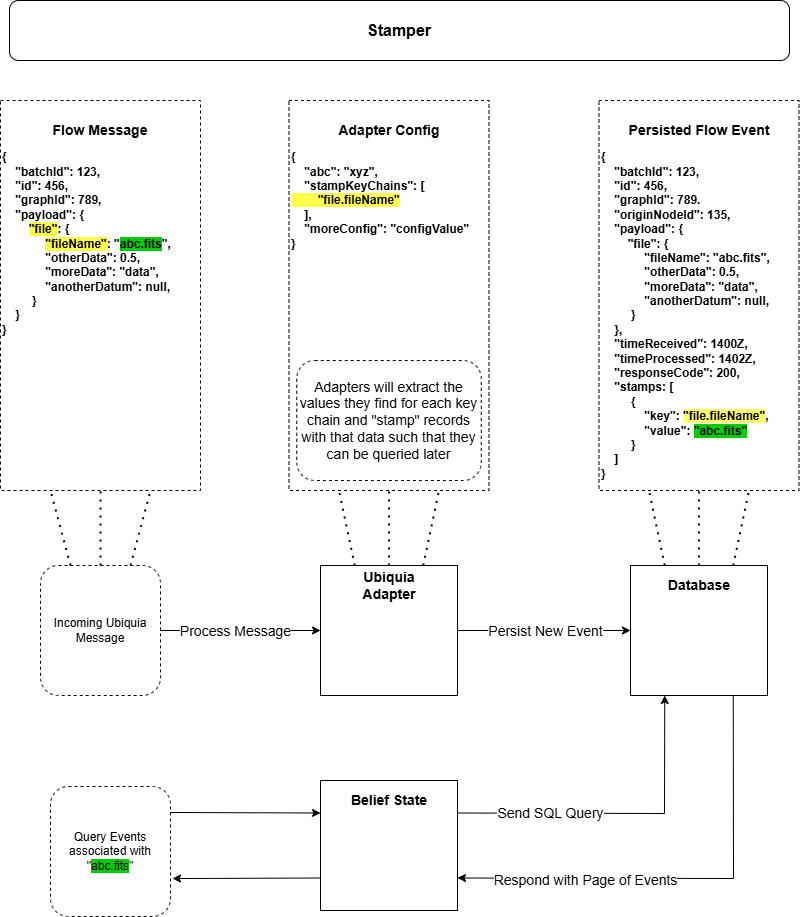

The diagram above was exported from draw.io. Its source (the exported page's mxGraphModel, read from the mxfile embedded in the PNG):
<mxGraphModel dx="1042" dy="623" grid="1" gridSize="10" guides="1" tooltips="1" connect="1" arrows="1" fold="1" page="1" pageScale="1" pageWidth="850" pageHeight="1100" math="0" shadow="0">
  <root>
    <mxCell id="0" />
    <mxCell id="1" parent="0" />
    <mxCell id="DDWZI8dJ0_cC9ChXXDPw-1" value="&lt;b&gt;&lt;font style=&quot;font-size: 16px&quot;&gt;Stamper&lt;/font&gt;&lt;/b&gt;" style="rounded=1;whiteSpace=wrap;html=1;" parent="1" vertex="1">
      <mxGeometry x="35" y="10" width="780" height="60" as="geometry" />
    </mxCell>
    <mxCell id="Tpc7haU-ytHmBn6zNkZh-1" value="" style="rounded=0;whiteSpace=wrap;html=1;fontSize=16;" parent="1" vertex="1">
      <mxGeometry x="346" y="575" width="137" height="130" as="geometry" />
    </mxCell>
    <mxCell id="Tpc7haU-ytHmBn6zNkZh-3" value="" style="endArrow=classic;html=1;rounded=0;exitX=1;exitY=0.5;exitDx=0;exitDy=0;entryX=0;entryY=0.5;entryDx=0;entryDy=0;" parent="1" source="Tpc7haU-ytHmBn6zNkZh-5" target="Tpc7haU-ytHmBn6zNkZh-1" edge="1">
      <mxGeometry width="50" height="50" relative="1" as="geometry">
        <mxPoint x="156" y="640" as="sourcePoint" />
        <mxPoint x="426" y="725" as="targetPoint" />
      </mxGeometry>
    </mxCell>
    <mxCell id="Tpc7haU-ytHmBn6zNkZh-29" value="Process Message" style="edgeLabel;html=1;align=center;verticalAlign=middle;resizable=0;points=[];fontSize=14;" parent="Tpc7haU-ytHmBn6zNkZh-3" vertex="1" connectable="0">
      <mxGeometry x="-0.1375" y="-3" relative="1" as="geometry">
        <mxPoint x="5" y="-3" as="offset" />
      </mxGeometry>
    </mxCell>
    <mxCell id="Tpc7haU-ytHmBn6zNkZh-5" value="Incoming Ubiquia&lt;br&gt;Message" style="rounded=1;whiteSpace=wrap;html=1;dashed=1;" parent="1" vertex="1">
      <mxGeometry x="66" y="575" width="120" height="130" as="geometry" />
    </mxCell>
    <mxCell id="Tpc7haU-ytHmBn6zNkZh-7" value="" style="endArrow=none;dashed=1;html=1;dashPattern=1 3;strokeWidth=2;rounded=0;exitX=0.25;exitY=0;exitDx=0;exitDy=0;entryX=0.25;entryY=1;entryDx=0;entryDy=0;" parent="1" source="Tpc7haU-ytHmBn6zNkZh-5" target="Tpc7haU-ytHmBn6zNkZh-10" edge="1">
      <mxGeometry width="50" height="50" relative="1" as="geometry">
        <mxPoint x="66" y="490" as="sourcePoint" />
        <mxPoint x="76" y="530" as="targetPoint" />
      </mxGeometry>
    </mxCell>
    <mxCell id="Tpc7haU-ytHmBn6zNkZh-8" value="" style="endArrow=none;dashed=1;html=1;dashPattern=1 3;strokeWidth=2;rounded=0;exitX=0.5;exitY=0;exitDx=0;exitDy=0;entryX=0.5;entryY=1;entryDx=0;entryDy=0;" parent="1" source="Tpc7haU-ytHmBn6zNkZh-5" target="Tpc7haU-ytHmBn6zNkZh-10" edge="1">
      <mxGeometry width="50" height="50" relative="1" as="geometry">
        <mxPoint x="216" y="470" as="sourcePoint" />
        <mxPoint x="126" y="530" as="targetPoint" />
      </mxGeometry>
    </mxCell>
    <mxCell id="Tpc7haU-ytHmBn6zNkZh-9" value="" style="endArrow=none;dashed=1;html=1;dashPattern=1 3;strokeWidth=2;rounded=0;exitX=0.75;exitY=0;exitDx=0;exitDy=0;entryX=0.75;entryY=1;entryDx=0;entryDy=0;" parent="1" source="Tpc7haU-ytHmBn6zNkZh-5" target="Tpc7haU-ytHmBn6zNkZh-10" edge="1">
      <mxGeometry width="50" height="50" relative="1" as="geometry">
        <mxPoint x="156" y="570" as="sourcePoint" />
        <mxPoint x="186" y="540" as="targetPoint" />
      </mxGeometry>
    </mxCell>
    <mxCell id="Tpc7haU-ytHmBn6zNkZh-10" value="&lt;br&gt;&lt;br&gt;&lt;br&gt;&lt;b&gt;{&lt;br&gt;&amp;nbsp; &amp;nbsp; &quot;batchId&quot;: 123,&lt;br&gt;&amp;nbsp; &amp;nbsp; &quot;id&quot;: 456,&lt;br&gt;&amp;nbsp; &amp;nbsp; &quot;graphId&quot;: 789,&lt;br&gt;&amp;nbsp; &amp;nbsp; &quot;payload&quot;: {&amp;nbsp;&lt;br&gt;&amp;nbsp; &amp;nbsp; &amp;nbsp; &amp;nbsp; &lt;span style=&quot;background-color: rgb(255, 255, 74);&quot;&gt;&quot;file&quot;&lt;/span&gt;: {&lt;br&gt;&amp;nbsp; &amp;nbsp; &amp;nbsp; &amp;nbsp; &amp;nbsp; &amp;nbsp; &amp;nbsp;&lt;span style=&quot;background-color: rgb(255, 255, 74);&quot;&gt;&quot;fileName&quot;&lt;/span&gt;: &quot;&lt;span style=&quot;background-color: rgb(0, 204, 0);&quot;&gt;abc.fits&lt;/span&gt;&quot;,&lt;br&gt;&amp;nbsp; &amp;nbsp; &amp;nbsp; &amp;nbsp; &amp;nbsp; &amp;nbsp; &amp;nbsp;&quot;otherData&quot;: 0.5,&lt;br&gt;&amp;nbsp; &amp;nbsp; &amp;nbsp; &amp;nbsp; &amp;nbsp; &amp;nbsp; &amp;nbsp;&quot;moreData&quot;: &quot;data&quot;,&lt;br&gt;&amp;nbsp; &amp;nbsp; &amp;nbsp; &amp;nbsp; &amp;nbsp; &amp;nbsp; &amp;nbsp;&quot;anotherDatum&quot;: null,&lt;br&gt;&amp;nbsp; &amp;nbsp; &amp;nbsp; &amp;nbsp; &amp;nbsp;}&lt;br&gt;&amp;nbsp; &amp;nbsp; }&lt;br&gt;}&lt;br&gt;&lt;/b&gt;" style="rounded=0;whiteSpace=wrap;html=1;dashed=1;align=left;verticalAlign=top;" parent="1" vertex="1">
      <mxGeometry x="26" y="110" width="200" height="390" as="geometry" />
    </mxCell>
    <mxCell id="Tpc7haU-ytHmBn6zNkZh-13" value="Flow Message" style="text;html=1;strokeColor=none;fillColor=none;align=center;verticalAlign=middle;whiteSpace=wrap;rounded=0;dashed=1;fontStyle=1;fontSize=14;" parent="1" vertex="1">
      <mxGeometry x="46" y="120" width="160" height="40" as="geometry" />
    </mxCell>
    <mxCell id="Tpc7haU-ytHmBn6zNkZh-14" value="Ubiquia&lt;br&gt;Adapter" style="text;html=1;strokeColor=none;fillColor=none;align=center;verticalAlign=middle;whiteSpace=wrap;rounded=0;dashed=1;fontStyle=1;fontSize=14;" parent="1" vertex="1">
      <mxGeometry x="354.5" y="575" width="120" height="40" as="geometry" />
    </mxCell>
    <mxCell id="Tpc7haU-ytHmBn6zNkZh-15" value="" style="endArrow=none;dashed=1;html=1;dashPattern=1 3;strokeWidth=2;rounded=0;exitX=0.25;exitY=0;exitDx=0;exitDy=0;entryX=0.25;entryY=1;entryDx=0;entryDy=0;" parent="1" source="Tpc7haU-ytHmBn6zNkZh-1" target="Tpc7haU-ytHmBn6zNkZh-18" edge="1">
      <mxGeometry width="50" height="50" relative="1" as="geometry">
        <mxPoint x="384.5" y="565" as="sourcePoint" />
        <mxPoint x="364.5" y="520" as="targetPoint" />
      </mxGeometry>
    </mxCell>
    <mxCell id="Tpc7haU-ytHmBn6zNkZh-16" value="" style="endArrow=none;dashed=1;html=1;dashPattern=1 3;strokeWidth=2;rounded=0;exitX=0.5;exitY=0;exitDx=0;exitDy=0;entryX=0.5;entryY=1;entryDx=0;entryDy=0;" parent="1" source="Tpc7haU-ytHmBn6zNkZh-1" target="Tpc7haU-ytHmBn6zNkZh-18" edge="1">
      <mxGeometry width="50" height="50" relative="1" as="geometry">
        <mxPoint x="414.5" y="565" as="sourcePoint" />
        <mxPoint x="414.5" y="520" as="targetPoint" />
      </mxGeometry>
    </mxCell>
    <mxCell id="Tpc7haU-ytHmBn6zNkZh-17" value="" style="endArrow=none;dashed=1;html=1;dashPattern=1 3;strokeWidth=2;rounded=0;exitX=0.75;exitY=0;exitDx=0;exitDy=0;entryX=0.75;entryY=1;entryDx=0;entryDy=0;" parent="1" source="Tpc7haU-ytHmBn6zNkZh-1" target="Tpc7haU-ytHmBn6zNkZh-18" edge="1">
      <mxGeometry width="50" height="50" relative="1" as="geometry">
        <mxPoint x="444.5" y="565" as="sourcePoint" />
        <mxPoint x="474.5" y="530" as="targetPoint" />
      </mxGeometry>
    </mxCell>
    <mxCell id="Tpc7haU-ytHmBn6zNkZh-18" value="&lt;br&gt;&lt;br&gt;&lt;br&gt;&lt;b&gt;{&lt;br&gt;&amp;nbsp; &amp;nbsp; &quot;abc&quot;: &quot;xyz&quot;,&lt;br&gt;&amp;nbsp; &amp;nbsp; &quot;stampKeyChains&quot;: [&lt;br&gt;&lt;span style=&quot;background-color: rgb(255, 255, 74);&quot;&gt;&amp;nbsp; &amp;nbsp; &amp;nbsp; &amp;nbsp; &quot;file.fileName&quot;&lt;br&gt;&lt;/span&gt;&amp;nbsp; &amp;nbsp; ],&lt;br&gt;&amp;nbsp; &amp;nbsp; &quot;moreConfig&quot;: &quot;configValue&quot;&lt;br&gt;}&lt;br&gt;&lt;/b&gt;" style="rounded=0;whiteSpace=wrap;html=1;dashed=1;align=left;verticalAlign=top;" parent="1" vertex="1">
      <mxGeometry x="314.5" y="110" width="200" height="390" as="geometry" />
    </mxCell>
    <mxCell id="Tpc7haU-ytHmBn6zNkZh-19" value="Adapter Config" style="text;html=1;strokeColor=none;fillColor=none;align=center;verticalAlign=middle;whiteSpace=wrap;rounded=0;dashed=1;fontStyle=1;fontSize=14;" parent="1" vertex="1">
      <mxGeometry x="334.5" y="120" width="160" height="40" as="geometry" />
    </mxCell>
    <mxCell id="Tpc7haU-ytHmBn6zNkZh-20" value="" style="rounded=0;whiteSpace=wrap;html=1;fontSize=16;" parent="1" vertex="1">
      <mxGeometry x="656" y="575" width="137" height="130" as="geometry" />
    </mxCell>
    <mxCell id="Tpc7haU-ytHmBn6zNkZh-21" value="Database" style="text;html=1;strokeColor=none;fillColor=none;align=center;verticalAlign=middle;whiteSpace=wrap;rounded=0;dashed=1;fontStyle=1;fontSize=14;" parent="1" vertex="1">
      <mxGeometry x="664.5" y="575" width="120" height="40" as="geometry" />
    </mxCell>
    <mxCell id="Tpc7haU-ytHmBn6zNkZh-22" value="&lt;br&gt;&lt;br&gt;&lt;br&gt;&lt;b&gt;{&lt;br&gt;&amp;nbsp; &amp;nbsp; &quot;batchId&quot;: 123,&lt;br&gt;&amp;nbsp; &amp;nbsp; &quot;id&quot;: 456,&lt;br&gt;&amp;nbsp; &amp;nbsp; &quot;graphId&quot;: 789.&lt;br&gt;&amp;nbsp; &amp;nbsp; &quot;originNodeId&quot;: 135,&lt;br&gt;&amp;nbsp; &amp;nbsp; &quot;payload&quot;: {&amp;nbsp;&lt;br&gt;&amp;nbsp; &amp;nbsp; &amp;nbsp; &amp;nbsp;&amp;nbsp;&quot;file&quot;: {&lt;br&gt;&amp;nbsp; &amp;nbsp; &amp;nbsp; &amp;nbsp; &amp;nbsp; &amp;nbsp; &amp;nbsp;&quot;fileName&quot;: &quot;abc.fits&quot;,&lt;br&gt;&amp;nbsp; &amp;nbsp; &amp;nbsp; &amp;nbsp; &amp;nbsp; &amp;nbsp; &amp;nbsp;&quot;otherData&quot;: 0.5,&lt;br&gt;&amp;nbsp; &amp;nbsp; &amp;nbsp; &amp;nbsp; &amp;nbsp; &amp;nbsp; &amp;nbsp;&quot;moreData&quot;: &quot;data&quot;,&lt;br&gt;&amp;nbsp; &amp;nbsp; &amp;nbsp; &amp;nbsp; &amp;nbsp; &amp;nbsp; &amp;nbsp;&quot;anotherDatum&quot;: null,&lt;br&gt;&amp;nbsp; &amp;nbsp; &amp;nbsp; &amp;nbsp; &amp;nbsp;}&lt;br&gt;&amp;nbsp; &amp;nbsp; },&lt;br&gt;&amp;nbsp; &amp;nbsp; &quot;timeReceived&quot;: 1400Z,&lt;br&gt;&amp;nbsp; &amp;nbsp; &quot;timeProcessed&quot;: 1402Z,&lt;br&gt;&amp;nbsp; &amp;nbsp; &quot;responseCode&quot;: 200,&lt;br&gt;&amp;nbsp; &amp;nbsp; &quot;stamps: [&lt;br&gt;&amp;nbsp; &amp;nbsp; &amp;nbsp; &amp;nbsp; &amp;nbsp;{&lt;br&gt;&amp;nbsp; &amp;nbsp; &amp;nbsp; &amp;nbsp; &amp;nbsp; &amp;nbsp; &amp;nbsp;&quot;key&quot;: &lt;span style=&quot;background-color: rgb(255, 255, 102);&quot;&gt;&quot;&lt;/span&gt;&lt;/b&gt;&lt;b&gt;&lt;span style=&quot;background-color: rgb(255, 255, 102);&quot;&gt;file.fileName&quot;&lt;/span&gt;,&lt;br&gt;&lt;/b&gt;&lt;b&gt;&amp;nbsp; &amp;nbsp; &amp;nbsp; &amp;nbsp; &amp;nbsp; &amp;nbsp; &amp;nbsp;&quot;value&quot;: &lt;span style=&quot;background-color: rgb(0, 204, 0);&quot;&gt;&quot;abc.fits&quot;&lt;/span&gt;&lt;br&gt;&amp;nbsp; &amp;nbsp; &amp;nbsp; &amp;nbsp; &amp;nbsp;}&lt;br&gt;&amp;nbsp; &amp;nbsp; ]&lt;br&gt;}&lt;/b&gt;&lt;b&gt;&lt;br&gt;&lt;/b&gt;" style="rounded=0;whiteSpace=wrap;html=1;dashed=1;align=left;verticalAlign=top;" parent="1" vertex="1">
      <mxGeometry x="624.5" y="110" width="200" height="390" as="geometry" />
    </mxCell>
    <mxCell id="Tpc7haU-ytHmBn6zNkZh-23" value="Persisted Flow Event" style="text;html=1;strokeColor=none;fillColor=none;align=center;verticalAlign=middle;whiteSpace=wrap;rounded=0;dashed=1;fontStyle=1;fontSize=14;" parent="1" vertex="1">
      <mxGeometry x="644.5" y="120" width="160" height="40" as="geometry" />
    </mxCell>
    <mxCell id="Tpc7haU-ytHmBn6zNkZh-24" value="" style="endArrow=none;dashed=1;html=1;dashPattern=1 3;strokeWidth=2;rounded=0;exitX=0.25;exitY=0;exitDx=0;exitDy=0;entryX=0.25;entryY=1;entryDx=0;entryDy=0;" parent="1" source="Tpc7haU-ytHmBn6zNkZh-20" target="Tpc7haU-ytHmBn6zNkZh-22" edge="1">
      <mxGeometry width="50" height="50" relative="1" as="geometry">
        <mxPoint x="690.25" y="575" as="sourcePoint" />
        <mxPoint x="674.5" y="500" as="targetPoint" />
      </mxGeometry>
    </mxCell>
    <mxCell id="Tpc7haU-ytHmBn6zNkZh-25" value="" style="endArrow=none;dashed=1;html=1;dashPattern=1 3;strokeWidth=2;rounded=0;exitX=0.5;exitY=0;exitDx=0;exitDy=0;entryX=0.5;entryY=1;entryDx=0;entryDy=0;" parent="1" source="Tpc7haU-ytHmBn6zNkZh-20" target="Tpc7haU-ytHmBn6zNkZh-22" edge="1">
      <mxGeometry width="50" height="50" relative="1" as="geometry">
        <mxPoint x="724.5" y="575" as="sourcePoint" />
        <mxPoint x="724.5" y="500" as="targetPoint" />
      </mxGeometry>
    </mxCell>
    <mxCell id="Tpc7haU-ytHmBn6zNkZh-26" value="" style="endArrow=none;dashed=1;html=1;dashPattern=1 3;strokeWidth=2;rounded=0;exitX=0.75;exitY=0;exitDx=0;exitDy=0;entryX=0.75;entryY=1;entryDx=0;entryDy=0;" parent="1" source="Tpc7haU-ytHmBn6zNkZh-20" target="Tpc7haU-ytHmBn6zNkZh-22" edge="1">
      <mxGeometry width="50" height="50" relative="1" as="geometry">
        <mxPoint x="758.75" y="575" as="sourcePoint" />
        <mxPoint x="774.5" y="500" as="targetPoint" />
      </mxGeometry>
    </mxCell>
    <mxCell id="Tpc7haU-ytHmBn6zNkZh-28" value="" style="endArrow=classic;html=1;rounded=0;fontSize=14;exitX=1;exitY=0.5;exitDx=0;exitDy=0;entryX=0;entryY=0.5;entryDx=0;entryDy=0;" parent="1" source="Tpc7haU-ytHmBn6zNkZh-1" target="Tpc7haU-ytHmBn6zNkZh-20" edge="1">
      <mxGeometry width="50" height="50" relative="1" as="geometry">
        <mxPoint x="530" y="830" as="sourcePoint" />
        <mxPoint x="580" y="780" as="targetPoint" />
      </mxGeometry>
    </mxCell>
    <mxCell id="Tpc7haU-ytHmBn6zNkZh-30" value="Persist New Event" style="edgeLabel;html=1;align=center;verticalAlign=middle;resizable=0;points=[];fontSize=14;" parent="1" vertex="1" connectable="0">
      <mxGeometry x="570" y="640" as="geometry" />
    </mxCell>
    <mxCell id="Tpc7haU-ytHmBn6zNkZh-31" value="" style="rounded=0;whiteSpace=wrap;html=1;fontSize=16;" parent="1" vertex="1">
      <mxGeometry x="346" y="790" width="137" height="130" as="geometry" />
    </mxCell>
    <mxCell id="Tpc7haU-ytHmBn6zNkZh-32" value="Belief State" style="text;html=1;strokeColor=none;fillColor=none;align=center;verticalAlign=middle;whiteSpace=wrap;rounded=0;dashed=1;fontStyle=1;fontSize=14;" parent="1" vertex="1">
      <mxGeometry x="354.5" y="790" width="120" height="40" as="geometry" />
    </mxCell>
    <mxCell id="Tpc7haU-ytHmBn6zNkZh-33" value="Query Events associated with &quot;&lt;span style=&quot;background-color: rgb(0, 204, 0);&quot;&gt;abc.fits&lt;/span&gt;&quot;" style="rounded=1;whiteSpace=wrap;html=1;dashed=1;" parent="1" vertex="1">
      <mxGeometry x="76" y="796" width="120" height="130" as="geometry" />
    </mxCell>
    <mxCell id="Tpc7haU-ytHmBn6zNkZh-34" value="" style="endArrow=classic;html=1;rounded=0;fontSize=14;exitX=1;exitY=0.2;exitDx=0;exitDy=0;exitPerimeter=0;entryX=0;entryY=0.25;entryDx=0;entryDy=0;" parent="1" source="Tpc7haU-ytHmBn6zNkZh-33" target="Tpc7haU-ytHmBn6zNkZh-31" edge="1">
      <mxGeometry width="50" height="50" relative="1" as="geometry">
        <mxPoint x="380" y="1050" as="sourcePoint" />
        <mxPoint x="430" y="1000" as="targetPoint" />
      </mxGeometry>
    </mxCell>
    <mxCell id="Tpc7haU-ytHmBn6zNkZh-35" value="" style="endArrow=classic;html=1;rounded=0;fontSize=14;exitX=1;exitY=0.25;exitDx=0;exitDy=0;entryX=0.25;entryY=1;entryDx=0;entryDy=0;" parent="1" source="Tpc7haU-ytHmBn6zNkZh-31" target="Tpc7haU-ytHmBn6zNkZh-20" edge="1">
      <mxGeometry width="50" height="50" relative="1" as="geometry">
        <mxPoint x="530" y="880" as="sourcePoint" />
        <mxPoint x="580" y="830" as="targetPoint" />
        <Array as="points">
          <mxPoint x="690" y="823" />
        </Array>
      </mxGeometry>
    </mxCell>
    <mxCell id="Tpc7haU-ytHmBn6zNkZh-36" value="Send SQL Query" style="edgeLabel;html=1;align=center;verticalAlign=middle;resizable=0;points=[];fontSize=14;" parent="Tpc7haU-ytHmBn6zNkZh-35" vertex="1" connectable="0">
      <mxGeometry x="-0.44" y="3" relative="1" as="geometry">
        <mxPoint x="1" y="3" as="offset" />
      </mxGeometry>
    </mxCell>
    <mxCell id="Tpc7haU-ytHmBn6zNkZh-37" value="" style="endArrow=classic;html=1;rounded=0;fontSize=14;exitX=0.75;exitY=1;exitDx=0;exitDy=0;entryX=1;entryY=0.75;entryDx=0;entryDy=0;" parent="1" source="Tpc7haU-ytHmBn6zNkZh-20" target="Tpc7haU-ytHmBn6zNkZh-31" edge="1">
      <mxGeometry width="50" height="50" relative="1" as="geometry">
        <mxPoint x="750" y="940" as="sourcePoint" />
        <mxPoint x="800" y="890" as="targetPoint" />
        <Array as="points">
          <mxPoint x="759" y="888" />
        </Array>
      </mxGeometry>
    </mxCell>
    <mxCell id="Tpc7haU-ytHmBn6zNkZh-38" value="Respond with Page of Events" style="edgeLabel;html=1;align=center;verticalAlign=middle;resizable=0;points=[];fontSize=14;" parent="Tpc7haU-ytHmBn6zNkZh-37" vertex="1" connectable="0">
      <mxGeometry x="0.5251" y="-4" relative="1" as="geometry">
        <mxPoint x="18" y="6" as="offset" />
      </mxGeometry>
    </mxCell>
    <mxCell id="Tpc7haU-ytHmBn6zNkZh-39" value="" style="endArrow=classic;html=1;rounded=0;fontSize=14;exitX=0;exitY=0.75;exitDx=0;exitDy=0;entryX=1.017;entryY=0.708;entryDx=0;entryDy=0;entryPerimeter=0;" parent="1" source="Tpc7haU-ytHmBn6zNkZh-31" target="Tpc7haU-ytHmBn6zNkZh-33" edge="1">
      <mxGeometry width="50" height="50" relative="1" as="geometry">
        <mxPoint x="400" y="1020" as="sourcePoint" />
        <mxPoint x="450" y="970" as="targetPoint" />
      </mxGeometry>
    </mxCell>
    <mxCell id="Tpc7haU-ytHmBn6zNkZh-40" value="Adapters will extract the values they find for each key chain and &quot;stamp&quot; records with that data such that they can be queried later" style="rounded=1;whiteSpace=wrap;html=1;dashed=1;labelBackgroundColor=none;fontSize=14;" parent="1" vertex="1">
      <mxGeometry x="322.25" y="370" width="184.5" height="120" as="geometry" />
    </mxCell>
  </root>
</mxGraphModel>